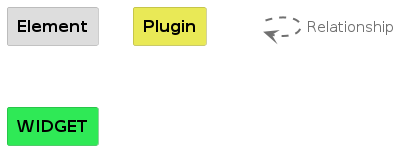

The diagram above was rendered by PlantUML. Its source (embedded in the PNG):
@startuml
set separator none

skinparam {
  shadowing false
  arrowFontSize 15
  defaultTextAlignment center
  wrapWidth 100
  maxMessageSize 100
}
hide stereotype

skinparam rectangle<<_transparent>> {
  BorderColor transparent
  BackgroundColor transparent
  FontColor transparent
}

skinparam rectangle<<1>> {
  BackgroundColor #dddddd
  FontColor #000000
  BorderColor #9a9a9a
}
rectangle "==Element" <<1>>

skinparam rectangle<<2>> {
  BackgroundColor #e9e956
  FontColor #000000
  BorderColor #a3a33c
}
rectangle "==Plugin" <<2>>

skinparam rectangle<<3>> {
  BackgroundColor #2fe956
  FontColor #000000
  BorderColor #20a33c
}
rectangle "==WIDGET" <<3>>

rectangle "." <<_transparent>> as 4
4 .[#707070,thickness=2].> 4 : "<color:#707070>Relationship"


@enduml